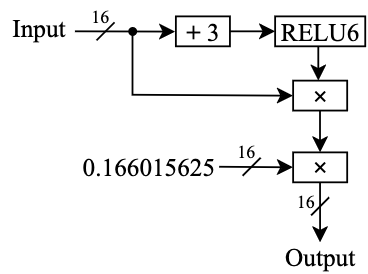

The diagram above was exported from draw.io. Its source (the exported page's mxGraphModel, read from the mxfile embedded in the PNG):
<mxGraphModel dx="706" dy="455" grid="1" gridSize="10" guides="1" tooltips="1" connect="1" arrows="1" fold="1" page="1" pageScale="1" pageWidth="827" pageHeight="1169" math="0" shadow="0">
  <root>
    <mxCell id="0" />
    <mxCell id="1" parent="0" />
    <mxCell id="xSY8u2GsDdgJ1M6PsZsj-34" value="" style="endArrow=classic;html=1;rounded=0;entryX=-0.011;entryY=0.509;entryDx=0;entryDy=0;entryPerimeter=0;" edge="1" parent="1" target="xSY8u2GsDdgJ1M6PsZsj-43">
      <mxGeometry width="50" height="50" relative="1" as="geometry">
        <mxPoint x="220" y="692.87" as="sourcePoint" />
        <mxPoint x="280" y="693" as="targetPoint" />
      </mxGeometry>
    </mxCell>
    <mxCell id="xSY8u2GsDdgJ1M6PsZsj-35" value="&lt;font style=&quot;font-size: 14px;&quot; face=&quot;Times New Roman&quot;&gt;Input &lt;/font&gt;" style="text;html=1;align=center;verticalAlign=middle;whiteSpace=wrap;rounded=0;" vertex="1" parent="1">
      <mxGeometry x="180" y="682.87" width="40" height="17.13" as="geometry" />
    </mxCell>
    <mxCell id="xSY8u2GsDdgJ1M6PsZsj-36" value="" style="endArrow=none;html=1;rounded=0;entryX=1;entryY=0.75;entryDx=0;entryDy=0;" edge="1" parent="1">
      <mxGeometry width="50" height="50" relative="1" as="geometry">
        <mxPoint x="232" y="697.87" as="sourcePoint" />
        <mxPoint x="242" y="687.87" as="targetPoint" />
      </mxGeometry>
    </mxCell>
    <mxCell id="xSY8u2GsDdgJ1M6PsZsj-37" value="&lt;font face=&quot;Times New Roman&quot; style=&quot;font-size: 10px;&quot;&gt;16&lt;/font&gt;" style="text;html=1;align=center;verticalAlign=middle;whiteSpace=wrap;rounded=0;" vertex="1" parent="1">
      <mxGeometry x="224" y="678.87" width="20" height="10" as="geometry" />
    </mxCell>
    <mxCell id="xSY8u2GsDdgJ1M6PsZsj-41" value="" style="endArrow=classic;html=1;rounded=0;exitX=0.5;exitY=1;exitDx=0;exitDy=0;startArrow=oval;startFill=1;entryX=0;entryY=0.5;entryDx=0;entryDy=0;startSize=4;" edge="1" parent="1" target="xSY8u2GsDdgJ1M6PsZsj-51">
      <mxGeometry width="50" height="50" relative="1" as="geometry">
        <mxPoint x="252" y="693" as="sourcePoint" />
        <mxPoint x="322.08" y="713" as="targetPoint" />
        <Array as="points">
          <mxPoint x="252" y="728" />
        </Array>
      </mxGeometry>
    </mxCell>
    <mxCell id="xSY8u2GsDdgJ1M6PsZsj-42" value="&lt;div align=&quot;center&quot;&gt;&lt;font style=&quot;font-size: 14px;&quot; face=&quot;Times New Roman&quot;&gt;RELU6&lt;/font&gt;&lt;/div&gt;" style="rounded=0;whiteSpace=wrap;html=1;align=center;" vertex="1" parent="1">
      <mxGeometry x="331" y="684.56" width="50" height="16.63" as="geometry" />
    </mxCell>
    <mxCell id="xSY8u2GsDdgJ1M6PsZsj-43" value="&lt;font face=&quot;Times New Roman&quot; style=&quot;font-size: 14px;&quot;&gt;&lt;b&gt;&lt;font&gt;+&lt;/font&gt;&lt;/b&gt; 3&lt;/font&gt;" style="rounded=0;whiteSpace=wrap;html=1;align=center;" vertex="1" parent="1">
      <mxGeometry x="276" y="684.56" width="30" height="16.63" as="geometry" />
    </mxCell>
    <mxCell id="xSY8u2GsDdgJ1M6PsZsj-48" value="" style="endArrow=classic;html=1;rounded=0;entryX=0;entryY=0.5;entryDx=0;entryDy=0;exitX=1;exitY=0.5;exitDx=0;exitDy=0;" edge="1" parent="1" source="xSY8u2GsDdgJ1M6PsZsj-43" target="xSY8u2GsDdgJ1M6PsZsj-42">
      <mxGeometry width="50" height="50" relative="1" as="geometry">
        <mxPoint x="311.5" y="692.74" as="sourcePoint" />
        <mxPoint x="351.5" y="693.01" as="targetPoint" />
      </mxGeometry>
    </mxCell>
    <mxCell id="xSY8u2GsDdgJ1M6PsZsj-50" value="" style="endArrow=classic;html=1;rounded=0;" edge="1" parent="1">
      <mxGeometry width="50" height="50" relative="1" as="geometry">
        <mxPoint x="355" y="701.19" as="sourcePoint" />
        <mxPoint x="355" y="720.19" as="targetPoint" />
      </mxGeometry>
    </mxCell>
    <mxCell id="xSY8u2GsDdgJ1M6PsZsj-51" value="&lt;span lang=&quot;en&quot; class=&quot;NA6bn ILfuVd&quot;&gt;&lt;span class=&quot;hgKElc&quot;&gt;&lt;font style=&quot;font-size: 14px;&quot; face=&quot;Times New Roman&quot;&gt;&lt;b&gt;×&lt;/b&gt;&lt;/font&gt;&lt;/span&gt;&lt;/span&gt;" style="rounded=0;whiteSpace=wrap;html=1;align=center;" vertex="1" parent="1">
      <mxGeometry x="341" y="720.19" width="30" height="16.63" as="geometry" />
    </mxCell>
    <mxCell id="xSY8u2GsDdgJ1M6PsZsj-52" value="" style="endArrow=classic;html=1;rounded=0;entryX=0.5;entryY=0;entryDx=0;entryDy=0;" edge="1" parent="1">
      <mxGeometry width="50" height="50" relative="1" as="geometry">
        <mxPoint x="355.95" y="737" as="sourcePoint" />
        <mxPoint x="355.95" y="759.9999999999999" as="targetPoint" />
      </mxGeometry>
    </mxCell>
    <mxCell id="xSY8u2GsDdgJ1M6PsZsj-54" value="" style="endArrow=classic;html=1;rounded=0;entryX=0;entryY=0.5;entryDx=0;entryDy=0;" edge="1" parent="1" target="xSY8u2GsDdgJ1M6PsZsj-56">
      <mxGeometry width="50" height="50" relative="1" as="geometry">
        <mxPoint x="300" y="768" as="sourcePoint" />
        <mxPoint x="340" y="768.27" as="targetPoint" />
      </mxGeometry>
    </mxCell>
    <mxCell id="xSY8u2GsDdgJ1M6PsZsj-55" value="&lt;font face=&quot;Times New Roman&quot; style=&quot;font-size: 14px;&quot;&gt;&lt;span lang=&quot;en&quot; class=&quot;NA6bn ILfuVd&quot;&gt;&lt;span class=&quot;hgKElc&quot;&gt;0.166015625&lt;/span&gt;&lt;/span&gt;&lt;/font&gt;" style="text;html=1;align=center;verticalAlign=middle;whiteSpace=wrap;rounded=0;" vertex="1" parent="1">
      <mxGeometry x="224" y="759.5" width="74" height="17.13" as="geometry" />
    </mxCell>
    <mxCell id="xSY8u2GsDdgJ1M6PsZsj-56" value="&lt;span lang=&quot;en&quot; class=&quot;NA6bn ILfuVd&quot;&gt;&lt;span class=&quot;hgKElc&quot;&gt;&lt;font style=&quot;font-size: 14px;&quot; face=&quot;Times New Roman&quot;&gt;&lt;b&gt;×&lt;/b&gt;&lt;/font&gt;&lt;/span&gt;&lt;/span&gt;" style="rounded=0;whiteSpace=wrap;html=1;align=center;" vertex="1" parent="1">
      <mxGeometry x="341" y="760" width="30" height="16.63" as="geometry" />
    </mxCell>
    <mxCell id="xSY8u2GsDdgJ1M6PsZsj-58" value="" style="endArrow=none;html=1;rounded=0;entryX=1;entryY=0.75;entryDx=0;entryDy=0;" edge="1" parent="1">
      <mxGeometry width="50" height="50" relative="1" as="geometry">
        <mxPoint x="313" y="773" as="sourcePoint" />
        <mxPoint x="323" y="763" as="targetPoint" />
      </mxGeometry>
    </mxCell>
    <mxCell id="xSY8u2GsDdgJ1M6PsZsj-59" value="&lt;font face=&quot;Times New Roman&quot; style=&quot;font-size: 10px;&quot;&gt;16&lt;/font&gt;" style="text;html=1;align=center;verticalAlign=middle;whiteSpace=wrap;rounded=0;" vertex="1" parent="1">
      <mxGeometry x="305" y="754" width="20" height="10" as="geometry" />
    </mxCell>
    <mxCell id="xSY8u2GsDdgJ1M6PsZsj-60" value="" style="endArrow=classic;html=1;rounded=0;entryX=0.5;entryY=0;entryDx=0;entryDy=0;" edge="1" parent="1" target="xSY8u2GsDdgJ1M6PsZsj-61">
      <mxGeometry width="50" height="50" relative="1" as="geometry">
        <mxPoint x="355.96999999999997" y="776.63" as="sourcePoint" />
        <mxPoint x="355.96999999999997" y="799.6299999999999" as="targetPoint" />
      </mxGeometry>
    </mxCell>
    <mxCell id="xSY8u2GsDdgJ1M6PsZsj-61" value="&lt;font style=&quot;font-size: 14px;&quot; face=&quot;Times New Roman&quot;&gt;Output &lt;/font&gt;" style="text;html=1;align=center;verticalAlign=middle;whiteSpace=wrap;rounded=0;" vertex="1" parent="1">
      <mxGeometry x="336" y="810" width="40" height="16.13" as="geometry" />
    </mxCell>
    <mxCell id="xSY8u2GsDdgJ1M6PsZsj-62" value="" style="endArrow=none;html=1;rounded=0;entryX=1;entryY=0.75;entryDx=0;entryDy=0;" edge="1" parent="1">
      <mxGeometry width="50" height="50" relative="1" as="geometry">
        <mxPoint x="351" y="795" as="sourcePoint" />
        <mxPoint x="361" y="785" as="targetPoint" />
      </mxGeometry>
    </mxCell>
    <mxCell id="xSY8u2GsDdgJ1M6PsZsj-63" value="&lt;font face=&quot;Times New Roman&quot; style=&quot;font-size: 10px;&quot;&gt;16&lt;/font&gt;" style="text;html=1;align=center;verticalAlign=middle;whiteSpace=wrap;rounded=0;" vertex="1" parent="1">
      <mxGeometry x="338" y="782" width="20" height="10" as="geometry" />
    </mxCell>
  </root>
</mxGraphModel>